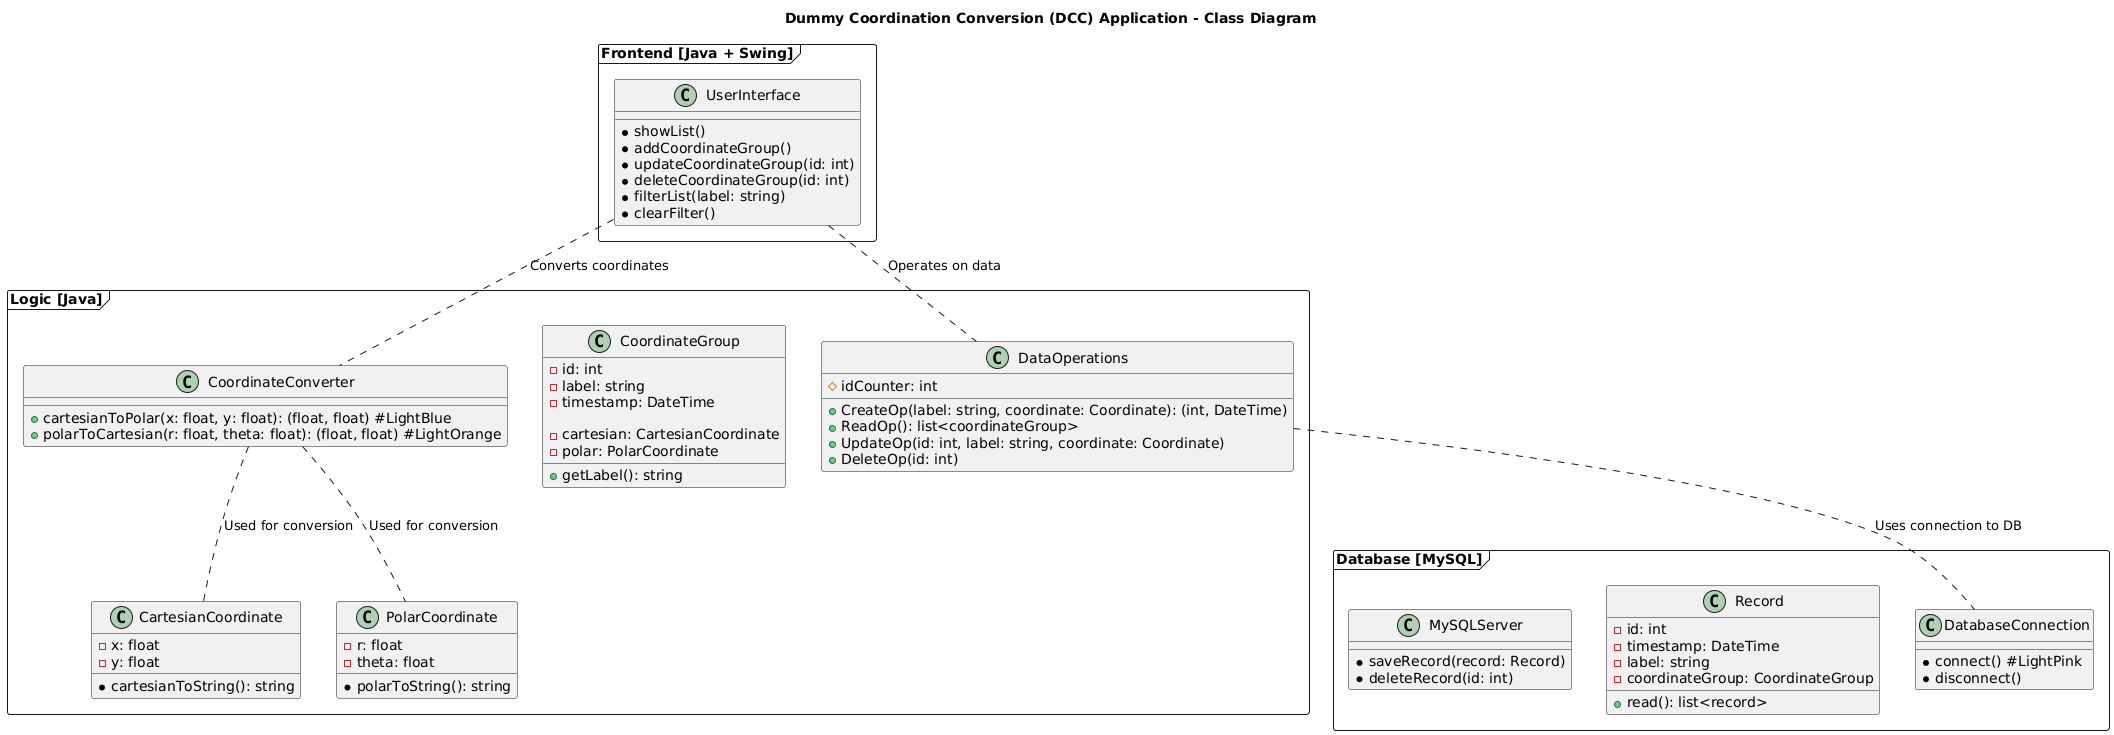

The diagram above was rendered by PlantUML. Its source (embedded in the PNG):
@startuml

!define Single Responsibility Principle as "Classes should have a single responsibility" #LightGrey
!define Object Oriented Design Principles as "Encapsulation, Abstraction, Polymorphism, Inheritance" #LightGreen

title Dummy Coordination Conversion (DCC) Application - Class Diagram

package "Frontend [Java + Swing]" <<frame>> {
  class UserInterface {
    * showList()
    * addCoordinateGroup()
    * updateCoordinateGroup(id: int)
    * deleteCoordinateGroup(id: int)
    * filterList(label: string)
    * clearFilter()
  }
}


package "Logic [Java]" <<frame>> {

  class CoordinateConverter {
    + cartesianToPolar(x: float, y: float): (float, float) #LightBlue 
    + polarToCartesian(r: float, theta: float): (float, float) #LightOrange
  }

  class CartesianCoordinate {
    - x: float
    - y: float
    
    * cartesianToString(): string 
  }

   class PolarCoordinate {
    - r: float
    - theta: float 
    
    * polarToString(): string 
  }
  
  class CoordinateGroup {
    - id: int
    - label: string 
    - timestamp: DateTime

    - cartesian: CartesianCoordinate 
    - polar: PolarCoordinate 

    + getLabel(): string
  }

  class DataOperations {
    # idCounter: int

    + CreateOp(label: string, coordinate: Coordinate): (int, DateTime)
    + ReadOp(): list<coordinateGroup>
    + UpdateOp(id: int, label: string, coordinate: Coordinate)
    + DeleteOp(id: int)
  }
}


package "Database [MySQL]" <<frame>> {

  class DatabaseConnection {
    * connect() #LightPink 
    * disconnect() 
  }

  class Record {
    - id: int
    - timestamp: DateTime
    - label: string
    - coordinateGroup: CoordinateGroup
    
    + read(): list<record>
  }

  class MySQLServer {
      * saveRecord(record: Record) 
      * deleteRecord(id: int) 
  }
}


UserInterface .. CoordinateConverter : Converts coordinates
UserInterface .. DataOperations : Operates on data
CoordinateConverter .. CartesianCoordinate : Used for conversion
CoordinateConverter .. PolarCoordinate   : Used for conversion 
DataOperations .. DatabaseConnection    : Uses connection to DB 

@enduml